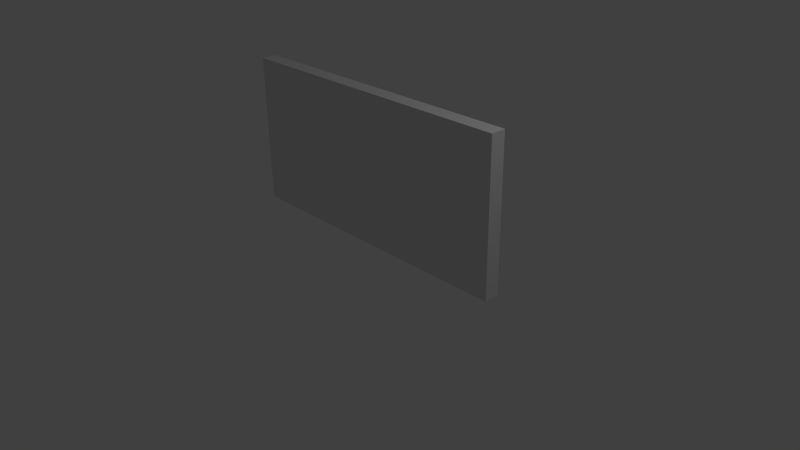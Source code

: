 # Source: Spinner.blend  (saved by Blender 2.74.5; exported with 4.5.12 LTS)
import bpy
from mathutils import Matrix  # noqa: F401  (used for matrix-valued properties, if any)

bpy.ops.wm.read_factory_settings(use_empty=True)
scene = bpy.context.scene
scene.name = 'Scene'

# ---- collections
col_collection_1 = bpy.data.collections.new('Collection 1'); scene.collection.children.link(col_collection_1)

# ---- materials (node trees are filled in below, after node groups)
mat_material = bpy.data.materials.new('Material')
mat_material.alpha_threshold = 0.0
mat_material.use_transparent_shadow = False
mat_material.roughness = 0.5
mat_material.line_color = (0.0, 0.0, 0.0, 1.0)

# ---- material node trees

# ---- world
world_world = bpy.data.worlds.new('World'); scene.world = world_world
world_world.color = (0.05088, 0.05088, 0.05088)
world_world.use_sun_shadow = False
world_world.sun_shadow_jitter_overblur = 0.0
world_world.cycles.sampling_method = 'MANUAL'
world_world.cycles.sample_map_resolution = 256

# ---- cameras
cam_camera = bpy.data.cameras.new('Camera')
cam_camera.clip_end = 100.0
cam_camera.lens = 35.0
cam_camera.sensor_width = 32.0
cam_camera.sensor_height = 18.0
cam_camera.ortho_scale = 7.314
cam_camera.dof.focus_distance = 0.0
cam_camera.dof.aperture_fstop = 128.0

# ---- lights
light_lamp = bpy.data.lights.new('Lamp', 'POINT')
light_lamp.transmission_factor = 0.0
light_lamp.cutoff_distance = 30.0
light_lamp.energy = 100.0
light_lamp.shadow_buffer_clip_start = 1.001
light_lamp.shadow_soft_size = 0.1
light_lamp.shadow_maximum_resolution = 0.006
light_lamp.use_absolute_resolution = True
light_lamp.cycles.use_multiple_importance_sampling = False

# ---- meshes
me_cube = bpy.data.meshes.new('Cube')
me_cube.from_pydata([(2.0, 0.1, -1.0), (2.0, -0.1, -1.0), (-2.0, -0.1, -1.0), (-2.0, 0.1, -1.0), (2.0, 0.1, 1.0), (2.0, -0.1, 1.0), (-2.0, -0.1, 1.0), (-2.0, 0.1, 1.0)], [], [(0, 1, 2, 3), (4, 7, 6, 5), (0, 4, 5, 1), (1, 5, 6, 2), (2, 6, 7, 3), (4, 0, 3, 7)])
me_cube.materials.append(mat_material)
me_cube.use_remesh_preserve_volume = False
me_cube.use_remesh_preserve_attributes = False
me_cube.use_mirror_vertex_groups = False
me_cube.update()

# ---- objects
ob_cube = bpy.data.objects.new('Cube', me_cube)
ob_lamp = bpy.data.objects.new('Lamp', light_lamp)
ob_camera = bpy.data.objects.new('Camera', cam_camera)

# ---- transforms, parenting, visibility, modifiers, constraints
ob_cube.location = (-5.96e-08, -3.725e-08, 1.2)
ob_cube.lock_rotations_4d = False
ob_cube.empty_display_type = 'ARROWS'
ob_cube.lineart.crease_threshold = 0.0
ob_lamp.location = (4.076, 1.005, 5.904)
ob_lamp.rotation_euler = (0.6503, 0.05522, 1.866)
ob_lamp.lock_rotations_4d = False
ob_lamp.empty_display_type = 'ARROWS'
ob_lamp.color = (0.0, 0.0, 0.0, 0.0)
ob_lamp.lineart.crease_threshold = 0.0
ob_camera.location = (7.481, -6.508, 5.344)
ob_camera.rotation_euler = (1.109, 0.01082, 0.8149)
ob_camera.lock_rotations_4d = False
ob_camera.empty_display_type = 'ARROWS'
ob_camera.color = (0.0, 0.0, 0.0, 0.0)
ob_camera.display_type = 'WIRE'
ob_camera.lineart.crease_threshold = 0.0

# ---- collection membership
col_collection_1.objects.link(ob_cube)
col_collection_1.objects.link(ob_lamp)
col_collection_1.objects.link(ob_camera)

# ---- scene / render settings (as saved in the file)
scene.camera = ob_camera
scene.frame_start = 1; scene.frame_end = 250; scene.frame_set(1)
scene.render.engine = 'BLENDER_EEVEE_NEXT'
scene.render.resolution_percentage = 50
scene.render.dither_intensity = 0.0
scene.cycles.use_denoising = False
scene.cycles.samples = 10
scene.cycles.sampling_pattern = 'TABULATED_SOBOL'
scene.cycles.light_sampling_threshold = 0.0
scene.cycles.use_adaptive_sampling = False
scene.cycles.use_light_tree = False
scene.cycles.blur_glossy = 0.0
scene.cycles.pixel_filter_type = 'GAUSSIAN'
scene.cycles.sample_clamp_indirect = 0.0
scene.view_settings.view_transform = 'Standard'
bpy.context.view_layer.update()
